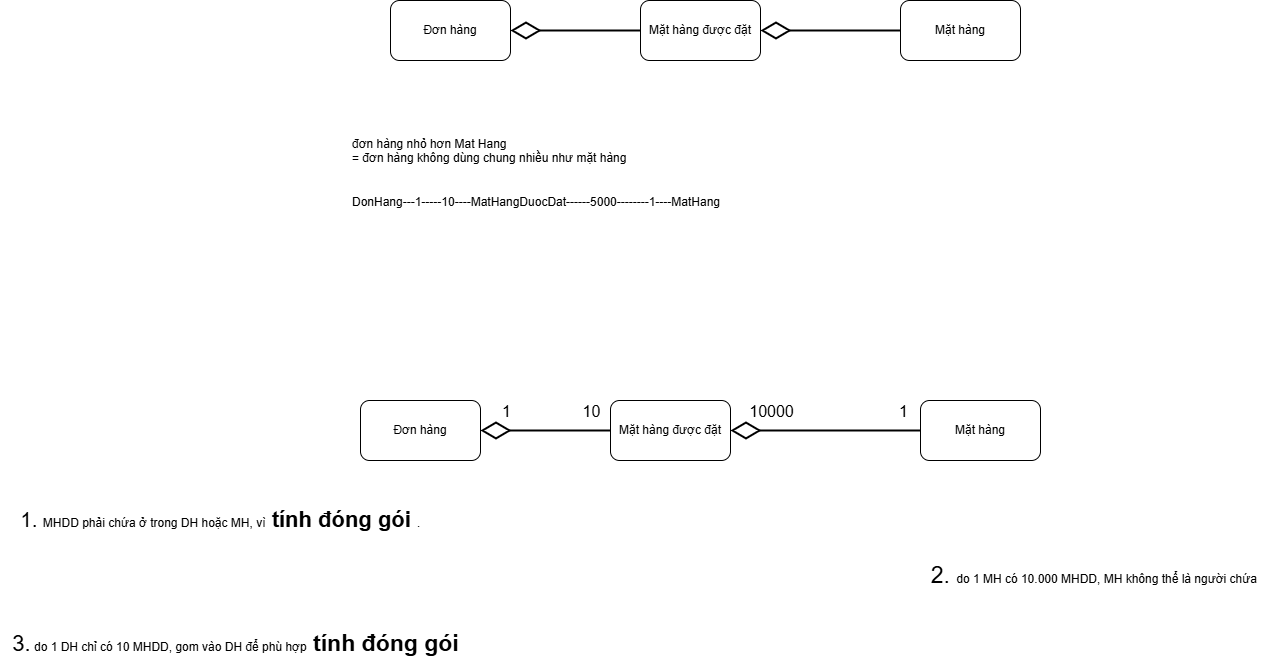

The diagram above was exported from draw.io. Its source (the exported page's mxGraphModel, read from the mxfile embedded in the PNG):
<mxGraphModel dx="2213" dy="626" grid="1" gridSize="10" guides="1" tooltips="1" connect="1" arrows="1" fold="1" page="1" pageScale="1" pageWidth="1169" pageHeight="827" math="0" shadow="0">
  <root>
    <mxCell id="xgPkQlGyJiGg04HMIIeK-0" />
    <mxCell id="xgPkQlGyJiGg04HMIIeK-1" parent="xgPkQlGyJiGg04HMIIeK-0" />
    <mxCell id="oKykPhtTVOydQAWe2mkg-19" value="Đơn hàng" style="rounded=1;whiteSpace=wrap;html=1;" vertex="1" parent="xgPkQlGyJiGg04HMIIeK-1">
      <mxGeometry x="90" y="90" width="120" height="60" as="geometry" />
    </mxCell>
    <mxCell id="oKykPhtTVOydQAWe2mkg-20" style="edgeStyle=orthogonalEdgeStyle;rounded=0;orthogonalLoop=1;jettySize=auto;html=1;exitX=0;exitY=0.5;exitDx=0;exitDy=0;entryX=1;entryY=0.5;entryDx=0;entryDy=0;endArrow=diamondThin;endFill=0;endSize=25;strokeWidth=2;" edge="1" parent="xgPkQlGyJiGg04HMIIeK-1" source="oKykPhtTVOydQAWe2mkg-21" target="oKykPhtTVOydQAWe2mkg-23">
      <mxGeometry relative="1" as="geometry" />
    </mxCell>
    <mxCell id="oKykPhtTVOydQAWe2mkg-21" value="Mặt hàng" style="rounded=1;whiteSpace=wrap;html=1;" vertex="1" parent="xgPkQlGyJiGg04HMIIeK-1">
      <mxGeometry x="600" y="90" width="120" height="60" as="geometry" />
    </mxCell>
    <mxCell id="oKykPhtTVOydQAWe2mkg-22" style="edgeStyle=orthogonalEdgeStyle;rounded=0;orthogonalLoop=1;jettySize=auto;html=1;exitX=0;exitY=0.5;exitDx=0;exitDy=0;entryX=1;entryY=0.5;entryDx=0;entryDy=0;endArrow=diamondThin;endFill=0;endSize=25;strokeWidth=2;" edge="1" parent="xgPkQlGyJiGg04HMIIeK-1" source="oKykPhtTVOydQAWe2mkg-23" target="oKykPhtTVOydQAWe2mkg-19">
      <mxGeometry relative="1" as="geometry" />
    </mxCell>
    <mxCell id="oKykPhtTVOydQAWe2mkg-23" value="Mặt hàng được đặt" style="whiteSpace=wrap;html=1;rounded=1;" vertex="1" parent="xgPkQlGyJiGg04HMIIeK-1">
      <mxGeometry x="340" y="90" width="120" height="60" as="geometry" />
    </mxCell>
    <mxCell id="oKykPhtTVOydQAWe2mkg-24" value="đơn hàng nhỏ hơn Mat Hang&lt;div&gt;= đơn hàng không dùng chung nhiều như mặt hàng&lt;/div&gt;&lt;div&gt;&lt;br&gt;&lt;/div&gt;&lt;div&gt;&lt;br&gt;&lt;/div&gt;&lt;div&gt;DonHang---1-----10----MatHangDuocDat------5000--------1----MatHang&lt;/div&gt;" style="text;html=1;whiteSpace=wrap;overflow=hidden;rounded=0;" vertex="1" parent="xgPkQlGyJiGg04HMIIeK-1">
      <mxGeometry x="50" y="220" width="420" height="120" as="geometry" />
    </mxCell>
    <mxCell id="oKykPhtTVOydQAWe2mkg-25" value="Đơn hàng" style="rounded=1;whiteSpace=wrap;html=1;" vertex="1" parent="xgPkQlGyJiGg04HMIIeK-1">
      <mxGeometry x="60" y="490" width="120" height="60" as="geometry" />
    </mxCell>
    <mxCell id="oKykPhtTVOydQAWe2mkg-26" style="edgeStyle=orthogonalEdgeStyle;rounded=0;orthogonalLoop=1;jettySize=auto;html=1;exitX=0;exitY=0.5;exitDx=0;exitDy=0;entryX=1;entryY=0.5;entryDx=0;entryDy=0;endArrow=diamondThin;endFill=0;endSize=25;strokeWidth=2;" edge="1" parent="xgPkQlGyJiGg04HMIIeK-1" source="oKykPhtTVOydQAWe2mkg-29" target="oKykPhtTVOydQAWe2mkg-33">
      <mxGeometry relative="1" as="geometry" />
    </mxCell>
    <mxCell id="oKykPhtTVOydQAWe2mkg-27" value="10000" style="edgeLabel;html=1;align=center;verticalAlign=middle;resizable=0;points=[];fontSize=16;" vertex="1" connectable="0" parent="oKykPhtTVOydQAWe2mkg-26">
      <mxGeometry x="0.72" y="-1" relative="1" as="geometry">
        <mxPoint x="13" y="-19" as="offset" />
      </mxGeometry>
    </mxCell>
    <mxCell id="oKykPhtTVOydQAWe2mkg-28" value="1" style="edgeLabel;html=1;align=center;verticalAlign=middle;resizable=0;points=[];fontSize=16;" vertex="1" connectable="0" parent="oKykPhtTVOydQAWe2mkg-26">
      <mxGeometry x="-0.808" y="1" relative="1" as="geometry">
        <mxPoint y="-21" as="offset" />
      </mxGeometry>
    </mxCell>
    <mxCell id="oKykPhtTVOydQAWe2mkg-29" value="Mặt hàng" style="rounded=1;whiteSpace=wrap;html=1;" vertex="1" parent="xgPkQlGyJiGg04HMIIeK-1">
      <mxGeometry x="620" y="490" width="120" height="60" as="geometry" />
    </mxCell>
    <mxCell id="oKykPhtTVOydQAWe2mkg-30" style="edgeStyle=orthogonalEdgeStyle;rounded=0;orthogonalLoop=1;jettySize=auto;html=1;exitX=0;exitY=0.5;exitDx=0;exitDy=0;entryX=1;entryY=0.5;entryDx=0;entryDy=0;endArrow=diamondThin;endFill=0;endSize=25;strokeWidth=2;" edge="1" parent="xgPkQlGyJiGg04HMIIeK-1" source="oKykPhtTVOydQAWe2mkg-33" target="oKykPhtTVOydQAWe2mkg-25">
      <mxGeometry relative="1" as="geometry" />
    </mxCell>
    <mxCell id="oKykPhtTVOydQAWe2mkg-31" value="1" style="edgeLabel;html=1;align=center;verticalAlign=middle;resizable=0;points=[];fontSize=16;" vertex="1" connectable="0" parent="oKykPhtTVOydQAWe2mkg-30">
      <mxGeometry x="0.6883" relative="1" as="geometry">
        <mxPoint x="5" y="-20" as="offset" />
      </mxGeometry>
    </mxCell>
    <mxCell id="oKykPhtTVOydQAWe2mkg-32" value="10" style="edgeLabel;html=1;align=center;verticalAlign=middle;resizable=0;points=[];fontSize=16;" vertex="1" connectable="0" parent="oKykPhtTVOydQAWe2mkg-30">
      <mxGeometry x="-0.8069" y="3" relative="1" as="geometry">
        <mxPoint x="-7" y="-23" as="offset" />
      </mxGeometry>
    </mxCell>
    <mxCell id="oKykPhtTVOydQAWe2mkg-33" value="Mặt hàng được đặt" style="whiteSpace=wrap;html=1;rounded=1;" vertex="1" parent="xgPkQlGyJiGg04HMIIeK-1">
      <mxGeometry x="310" y="490" width="120" height="60" as="geometry" />
    </mxCell>
    <mxCell id="oKykPhtTVOydQAWe2mkg-34" value="&lt;font style=&quot;font-size: 23px;&quot;&gt;2. &lt;/font&gt;do 1 MH có 10.000 MHDD, MH không thể là người chứa&amp;nbsp;" style="text;html=1;align=center;verticalAlign=middle;resizable=0;points=[];autosize=1;strokeColor=none;fillColor=none;" vertex="1" parent="xgPkQlGyJiGg04HMIIeK-1">
      <mxGeometry x="620" y="645" width="350" height="40" as="geometry" />
    </mxCell>
    <mxCell id="oKykPhtTVOydQAWe2mkg-35" value="&lt;font style=&quot;font-size: 20px;&quot;&gt;1. &lt;/font&gt;MHDD phải chứa ở trong DH hoặc MH, vì&lt;font style=&quot;font-size: 22px;&quot;&gt; &lt;b style=&quot;&quot;&gt;&lt;font style=&quot;&quot;&gt;tính đóng gói&lt;/font&gt;&lt;/b&gt; &lt;/font&gt;." style="text;html=1;align=center;verticalAlign=middle;resizable=0;points=[];autosize=1;strokeColor=none;fillColor=none;" vertex="1" parent="xgPkQlGyJiGg04HMIIeK-1">
      <mxGeometry x="-290" y="590" width="420" height="40" as="geometry" />
    </mxCell>
    <mxCell id="oKykPhtTVOydQAWe2mkg-36" value="&lt;font style=&quot;font-size: 22px;&quot;&gt;3.&lt;/font&gt; do 1 DH chỉ có 10 MHDD, gom vào DH để phù hợp&lt;font style=&quot;font-size: 23px;&quot;&gt;&lt;b&gt; tính đóng gói&lt;/b&gt;&lt;/font&gt;" style="text;html=1;align=center;verticalAlign=middle;resizable=0;points=[];autosize=1;strokeColor=none;fillColor=none;" vertex="1" parent="xgPkQlGyJiGg04HMIIeK-1">
      <mxGeometry x="-300" y="713" width="470" height="40" as="geometry" />
    </mxCell>
  </root>
</mxGraphModel>